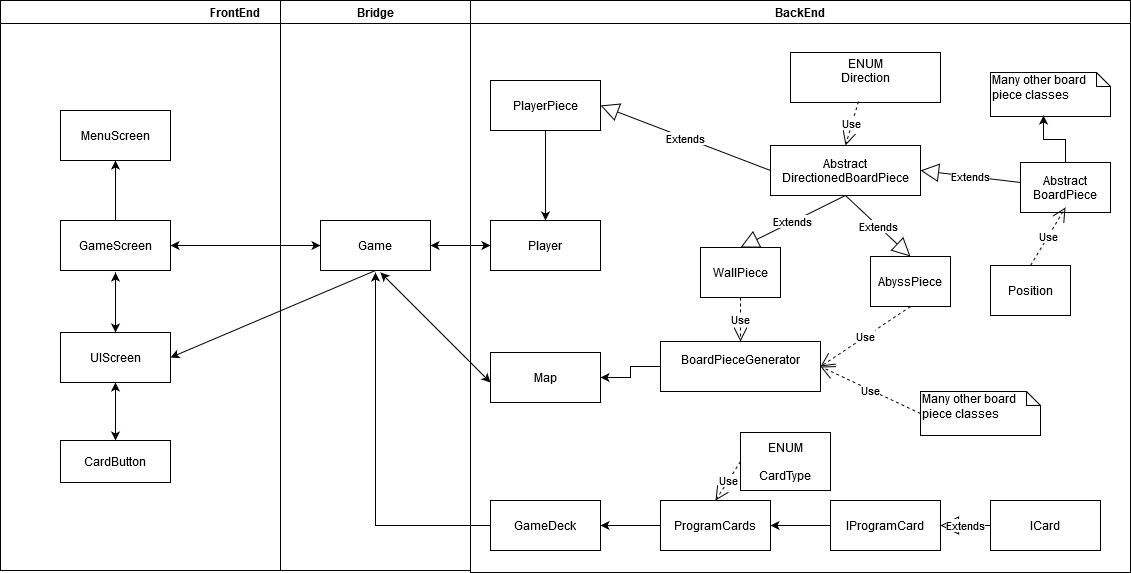

The diagram above was exported from draw.io. Its source (the exported page's mxGraphModel, read from the mxfile embedded in the PNG):
<mxGraphModel dx="1563" dy="809" grid="1" gridSize="10" guides="1" tooltips="1" connect="1" arrows="1" fold="1" page="1" pageScale="1" pageWidth="1169" pageHeight="826" background="#ffffff" math="0" shadow="0">
  <root>
    <mxCell id="0" />
    <mxCell id="1" parent="0" />
    <mxCell id="2" value="FrontEnd" style="swimlane;whiteSpace=wrap" parent="1" vertex="1">
      <mxGeometry x="20" y="128" width="470" height="570" as="geometry" />
    </mxCell>
    <mxCell id="7" value="MenuScreen" style="" parent="2" vertex="1">
      <mxGeometry x="60" y="110" width="110" height="50" as="geometry" />
    </mxCell>
    <mxCell id="9eGaK85S3nEyrXLigLb3-126" style="edgeStyle=orthogonalEdgeStyle;rounded=0;orthogonalLoop=1;jettySize=auto;html=1;" edge="1" parent="2" source="8" target="7">
      <mxGeometry relative="1" as="geometry" />
    </mxCell>
    <mxCell id="8" value="GameScreen" style="" parent="2" vertex="1">
      <mxGeometry x="60" y="220" width="110" height="50" as="geometry" />
    </mxCell>
    <mxCell id="3" value="Bridge" style="swimlane;whiteSpace=wrap;startSize=23;" parent="2" vertex="1">
      <mxGeometry x="280" width="190" height="570" as="geometry" />
    </mxCell>
    <mxCell id="15" value="Game" style="" parent="3" vertex="1">
      <mxGeometry x="40" y="220" width="110" height="50" as="geometry" />
    </mxCell>
    <mxCell id="9eGaK85S3nEyrXLigLb3-60" value="CardButton" style="" vertex="1" parent="2">
      <mxGeometry x="60" y="440" width="110" height="42" as="geometry" />
    </mxCell>
    <mxCell id="9eGaK85S3nEyrXLigLb3-94" value="" style="endArrow=classic;startArrow=classic;html=1;exitX=1;exitY=0.5;exitDx=0;exitDy=0;entryX=0;entryY=0.5;entryDx=0;entryDy=0;" edge="1" parent="2" source="8" target="15">
      <mxGeometry width="50" height="50" relative="1" as="geometry">
        <mxPoint x="420" y="282" as="sourcePoint" />
        <mxPoint x="470" y="232" as="targetPoint" />
      </mxGeometry>
    </mxCell>
    <mxCell id="9eGaK85S3nEyrXLigLb3-133" value="UIScreen" style="" vertex="1" parent="2">
      <mxGeometry x="60" y="332" width="110" height="50" as="geometry" />
    </mxCell>
    <mxCell id="9eGaK85S3nEyrXLigLb3-156" value="" style="endArrow=classic;html=1;entryX=1;entryY=0.5;entryDx=0;entryDy=0;exitX=0.5;exitY=1;exitDx=0;exitDy=0;" edge="1" parent="2" source="15" target="9eGaK85S3nEyrXLigLb3-133">
      <mxGeometry width="50" height="50" relative="1" as="geometry">
        <mxPoint x="370" y="272" as="sourcePoint" />
        <mxPoint x="820" y="192" as="targetPoint" />
      </mxGeometry>
    </mxCell>
    <mxCell id="9eGaK85S3nEyrXLigLb3-157" value="" style="endArrow=classic;startArrow=classic;html=1;entryX=0.5;entryY=1;entryDx=0;entryDy=0;exitX=0.5;exitY=0;exitDx=0;exitDy=0;" edge="1" parent="2" source="9eGaK85S3nEyrXLigLb3-60" target="9eGaK85S3nEyrXLigLb3-133">
      <mxGeometry width="50" height="50" relative="1" as="geometry">
        <mxPoint x="180" y="482" as="sourcePoint" />
        <mxPoint x="230" y="432" as="targetPoint" />
      </mxGeometry>
    </mxCell>
    <mxCell id="4" value="BackEnd" style="swimlane;whiteSpace=wrap" parent="1" vertex="1">
      <mxGeometry x="490" y="128" width="660" height="572" as="geometry" />
    </mxCell>
    <mxCell id="9eGaK85S3nEyrXLigLb3-46" value="Player" style="" vertex="1" parent="4">
      <mxGeometry x="20" y="220" width="110" height="50" as="geometry" />
    </mxCell>
    <mxCell id="9eGaK85S3nEyrXLigLb3-44" value="Map" style="" vertex="1" parent="4">
      <mxGeometry x="20" y="352" width="110" height="50" as="geometry" />
    </mxCell>
    <mxCell id="9eGaK85S3nEyrXLigLb3-51" value="" style="edgeStyle=orthogonalEdgeStyle;rounded=0;orthogonalLoop=1;jettySize=auto;html=1;entryX=1;entryY=0.5;entryDx=0;entryDy=0;" edge="1" parent="4" source="9eGaK85S3nEyrXLigLb3-43" target="9eGaK85S3nEyrXLigLb3-44">
      <mxGeometry relative="1" as="geometry">
        <Array as="points" />
      </mxGeometry>
    </mxCell>
    <mxCell id="9eGaK85S3nEyrXLigLb3-43" value="BoardPieceGenerator&#10;" style="" vertex="1" parent="4">
      <mxGeometry x="190" y="341" width="160" height="50" as="geometry" />
    </mxCell>
    <mxCell id="9eGaK85S3nEyrXLigLb3-63" value="ProgramCards" style="" vertex="1" parent="4">
      <mxGeometry x="190" y="500" width="110" height="50" as="geometry" />
    </mxCell>
    <mxCell id="9eGaK85S3nEyrXLigLb3-45" value="PlayerPiece" style="" vertex="1" parent="4">
      <mxGeometry x="20" y="80" width="110" height="50" as="geometry" />
    </mxCell>
    <mxCell id="9eGaK85S3nEyrXLigLb3-50" value="" style="edgeStyle=orthogonalEdgeStyle;rounded=0;orthogonalLoop=1;jettySize=auto;html=1;" edge="1" parent="4" source="9eGaK85S3nEyrXLigLb3-45" target="9eGaK85S3nEyrXLigLb3-46">
      <mxGeometry relative="1" as="geometry" />
    </mxCell>
    <mxCell id="9eGaK85S3nEyrXLigLb3-119" style="edgeStyle=orthogonalEdgeStyle;rounded=0;orthogonalLoop=1;jettySize=auto;html=1;exitX=0;exitY=0.5;exitDx=0;exitDy=0;entryX=1;entryY=0.5;entryDx=0;entryDy=0;" edge="1" parent="4" source="9eGaK85S3nEyrXLigLb3-83" target="9eGaK85S3nEyrXLigLb3-63">
      <mxGeometry relative="1" as="geometry" />
    </mxCell>
    <mxCell id="9eGaK85S3nEyrXLigLb3-83" value="IProgramCard" style="" vertex="1" parent="4">
      <mxGeometry x="360" y="500" width="110" height="50" as="geometry" />
    </mxCell>
    <mxCell id="9eGaK85S3nEyrXLigLb3-88" value="Abstract&#10;DirectionedBoardPiece" style="" vertex="1" parent="4">
      <mxGeometry x="300" y="145" width="150" height="50" as="geometry" />
    </mxCell>
    <mxCell id="9eGaK85S3nEyrXLigLb3-81" value="Position" style="" vertex="1" parent="4">
      <mxGeometry x="520" y="265" width="80" height="50" as="geometry" />
    </mxCell>
    <mxCell id="9eGaK85S3nEyrXLigLb3-106" value="WallPiece" style="" vertex="1" parent="4">
      <mxGeometry x="230" y="247" width="80" height="50" as="geometry" />
    </mxCell>
    <mxCell id="9eGaK85S3nEyrXLigLb3-108" value="Extends" style="endArrow=block;endSize=16;endFill=0;html=1;entryX=0.5;entryY=0;entryDx=0;entryDy=0;exitX=0.5;exitY=1;exitDx=0;exitDy=0;" edge="1" parent="4" source="9eGaK85S3nEyrXLigLb3-88" target="9eGaK85S3nEyrXLigLb3-106">
      <mxGeometry width="160" relative="1" as="geometry">
        <mxPoint x="170" y="135" as="sourcePoint" />
        <mxPoint x="330" y="135" as="targetPoint" />
      </mxGeometry>
    </mxCell>
    <mxCell id="9eGaK85S3nEyrXLigLb3-109" value="AbyssPiece" style="" vertex="1" parent="4">
      <mxGeometry x="400" y="256" width="80" height="50" as="geometry" />
    </mxCell>
    <mxCell id="9eGaK85S3nEyrXLigLb3-110" value="Extends" style="endArrow=block;endSize=16;endFill=0;html=1;entryX=0.5;entryY=0;entryDx=0;entryDy=0;exitX=0.5;exitY=1;exitDx=0;exitDy=0;" edge="1" parent="4" source="9eGaK85S3nEyrXLigLb3-88" target="9eGaK85S3nEyrXLigLb3-109">
      <mxGeometry width="160" relative="1" as="geometry">
        <mxPoint x="170" y="135" as="sourcePoint" />
        <mxPoint x="330" y="135" as="targetPoint" />
      </mxGeometry>
    </mxCell>
    <mxCell id="9eGaK85S3nEyrXLigLb3-111" value="Use" style="endArrow=open;endSize=12;dashed=1;html=1;entryX=1;entryY=0.5;entryDx=0;entryDy=0;exitX=0.5;exitY=1;exitDx=0;exitDy=0;" edge="1" parent="4" source="9eGaK85S3nEyrXLigLb3-109" target="9eGaK85S3nEyrXLigLb3-43">
      <mxGeometry width="160" relative="1" as="geometry">
        <mxPoint x="170" y="135" as="sourcePoint" />
        <mxPoint x="330" y="340" as="targetPoint" />
      </mxGeometry>
    </mxCell>
    <mxCell id="9eGaK85S3nEyrXLigLb3-112" value="Use" style="endArrow=open;endSize=12;dashed=1;html=1;entryX=0.5;entryY=0;entryDx=0;entryDy=0;exitX=0.5;exitY=1;exitDx=0;exitDy=0;" edge="1" parent="4" source="9eGaK85S3nEyrXLigLb3-106" target="9eGaK85S3nEyrXLigLb3-43">
      <mxGeometry width="160" relative="1" as="geometry">
        <mxPoint x="170" y="135" as="sourcePoint" />
        <mxPoint x="250" y="315" as="targetPoint" />
      </mxGeometry>
    </mxCell>
    <mxCell id="9eGaK85S3nEyrXLigLb3-114" value="Many other board piece classes" style="shape=note;whiteSpace=wrap;html=1;size=14;verticalAlign=top;align=left;spacingTop=-6;" vertex="1" parent="4">
      <mxGeometry x="450" y="391" width="120" height="44" as="geometry" />
    </mxCell>
    <mxCell id="9eGaK85S3nEyrXLigLb3-113" value="Use" style="endArrow=open;endSize=12;dashed=1;html=1;entryX=1;entryY=0.5;entryDx=0;entryDy=0;exitX=0;exitY=0.5;exitDx=0;exitDy=0;exitPerimeter=0;" edge="1" parent="4" source="9eGaK85S3nEyrXLigLb3-114" target="9eGaK85S3nEyrXLigLb3-43">
      <mxGeometry width="160" relative="1" as="geometry">
        <mxPoint x="460" y="357" as="sourcePoint" />
        <mxPoint x="350" y="347" as="targetPoint" />
      </mxGeometry>
    </mxCell>
    <mxCell id="9eGaK85S3nEyrXLigLb3-115" value="Extends" style="endArrow=block;endSize=16;endFill=0;html=1;exitX=0;exitY=0.5;exitDx=0;exitDy=0;entryX=1;entryY=0.5;entryDx=0;entryDy=0;" edge="1" parent="4" source="9eGaK85S3nEyrXLigLb3-88" target="9eGaK85S3nEyrXLigLb3-45">
      <mxGeometry width="160" relative="1" as="geometry">
        <mxPoint x="250" y="192" as="sourcePoint" />
        <mxPoint x="420" y="42" as="targetPoint" />
        <Array as="points" />
      </mxGeometry>
    </mxCell>
    <mxCell id="9eGaK85S3nEyrXLigLb3-117" value="ENUM&#10;&#10;CardType" style="" vertex="1" parent="4">
      <mxGeometry x="270" y="432" width="90" height="58" as="geometry" />
    </mxCell>
    <mxCell id="9eGaK85S3nEyrXLigLb3-118" value="Use" style="endArrow=open;endSize=12;dashed=1;html=1;entryX=0.5;entryY=0;entryDx=0;entryDy=0;exitX=0;exitY=0.5;exitDx=0;exitDy=0;" edge="1" parent="4" source="9eGaK85S3nEyrXLigLb3-117" target="9eGaK85S3nEyrXLigLb3-63">
      <mxGeometry width="160" relative="1" as="geometry">
        <mxPoint x="80" y="222" as="sourcePoint" />
        <mxPoint x="240" y="222" as="targetPoint" />
      </mxGeometry>
    </mxCell>
    <mxCell id="9eGaK85S3nEyrXLigLb3-122" value="ENUM&#10;Direction&#10;" style="" vertex="1" parent="4">
      <mxGeometry x="320" y="52" width="150" height="50" as="geometry" />
    </mxCell>
    <mxCell id="9eGaK85S3nEyrXLigLb3-123" value="Use" style="endArrow=open;endSize=12;dashed=1;html=1;entryX=0.5;entryY=0;entryDx=0;entryDy=0;exitX=0.453;exitY=0.98;exitDx=0;exitDy=0;exitPerimeter=0;" edge="1" parent="4" source="9eGaK85S3nEyrXLigLb3-122" target="9eGaK85S3nEyrXLigLb3-88">
      <mxGeometry width="160" relative="1" as="geometry">
        <mxPoint x="382.95000000000005" y="92" as="sourcePoint" />
        <mxPoint x="220" y="210" as="targetPoint" />
      </mxGeometry>
    </mxCell>
    <mxCell id="9eGaK85S3nEyrXLigLb3-137" value="Many other board piece classes" style="shape=note;whiteSpace=wrap;html=1;size=14;verticalAlign=top;align=left;spacingTop=-6;" vertex="1" parent="4">
      <mxGeometry x="520" y="72" width="120" height="44" as="geometry" />
    </mxCell>
    <mxCell id="9eGaK85S3nEyrXLigLb3-152" value="GameDeck" style="" vertex="1" parent="4">
      <mxGeometry x="20" y="500" width="110" height="50" as="geometry" />
    </mxCell>
    <mxCell id="9eGaK85S3nEyrXLigLb3-66" style="edgeStyle=orthogonalEdgeStyle;rounded=0;orthogonalLoop=1;jettySize=auto;html=1;entryX=1;entryY=0.5;entryDx=0;entryDy=0;" edge="1" parent="4" source="9eGaK85S3nEyrXLigLb3-63" target="9eGaK85S3nEyrXLigLb3-152">
      <mxGeometry relative="1" as="geometry" />
    </mxCell>
    <mxCell id="9eGaK85S3nEyrXLigLb3-82" value="ICard" style="" vertex="1" parent="1">
      <mxGeometry x="1010" y="628" width="110" height="50" as="geometry" />
    </mxCell>
    <mxCell id="9eGaK85S3nEyrXLigLb3-125" value="" style="edgeStyle=orthogonalEdgeStyle;rounded=0;orthogonalLoop=1;jettySize=auto;html=1;entryX=0.442;entryY=0.977;entryDx=0;entryDy=0;entryPerimeter=0;" edge="1" parent="1" source="9eGaK85S3nEyrXLigLb3-91" target="9eGaK85S3nEyrXLigLb3-137">
      <mxGeometry relative="1" as="geometry">
        <mxPoint x="1085" y="210" as="targetPoint" />
      </mxGeometry>
    </mxCell>
    <mxCell id="9eGaK85S3nEyrXLigLb3-91" value="Abstract&#10;BoardPiece" style="" vertex="1" parent="1">
      <mxGeometry x="1040" y="290" width="90" height="50" as="geometry" />
    </mxCell>
    <mxCell id="9eGaK85S3nEyrXLigLb3-92" value="" style="endArrow=classic;startArrow=classic;html=1;entryX=0;entryY=0.5;entryDx=0;entryDy=0;exitX=1;exitY=0.5;exitDx=0;exitDy=0;" edge="1" parent="1" source="15" target="9eGaK85S3nEyrXLigLb3-46">
      <mxGeometry width="50" height="50" relative="1" as="geometry">
        <mxPoint x="440" y="410" as="sourcePoint" />
        <mxPoint x="490" y="360" as="targetPoint" />
      </mxGeometry>
    </mxCell>
    <mxCell id="9eGaK85S3nEyrXLigLb3-96" value="Extends" style="endArrow=block;endSize=16;endFill=0;html=1;entryX=1;entryY=0.5;entryDx=0;entryDy=0;exitX=0;exitY=0.5;exitDx=0;exitDy=0;" edge="1" parent="1" target="9eGaK85S3nEyrXLigLb3-88">
      <mxGeometry width="160" relative="1" as="geometry">
        <mxPoint x="1040" y="310" as="sourcePoint" />
        <mxPoint x="820" y="293" as="targetPoint" />
      </mxGeometry>
    </mxCell>
    <mxCell id="9eGaK85S3nEyrXLigLb3-97" value="Use" style="endArrow=open;endSize=12;dashed=1;html=1;exitX=0.5;exitY=0;exitDx=0;exitDy=0;entryX=0.5;entryY=1;entryDx=0;entryDy=0;" edge="1" parent="1" source="9eGaK85S3nEyrXLigLb3-81">
      <mxGeometry width="160" relative="1" as="geometry">
        <mxPoint x="660" y="293" as="sourcePoint" />
        <mxPoint x="1085" y="335" as="targetPoint" />
      </mxGeometry>
    </mxCell>
    <mxCell id="9eGaK85S3nEyrXLigLb3-102" value="Extends" style="endArrow=block;endSize=16;endFill=0;html=1;exitX=0;exitY=0.5;exitDx=0;exitDy=0;entryX=1;entryY=0.5;entryDx=0;entryDy=0;" edge="1" parent="1" source="9eGaK85S3nEyrXLigLb3-82" target="9eGaK85S3nEyrXLigLb3-83">
      <mxGeometry width="160" relative="1" as="geometry">
        <mxPoint x="700" y="368" as="sourcePoint" />
        <mxPoint x="860" y="368" as="targetPoint" />
      </mxGeometry>
    </mxCell>
    <mxCell id="9eGaK85S3nEyrXLigLb3-127" value="" style="endArrow=classic;startArrow=classic;html=1;exitX=0.5;exitY=0;exitDx=0;exitDy=0;" edge="1" parent="1" source="9eGaK85S3nEyrXLigLb3-133">
      <mxGeometry width="50" height="50" relative="1" as="geometry">
        <mxPoint x="170" y="480" as="sourcePoint" />
        <mxPoint x="135" y="400" as="targetPoint" />
      </mxGeometry>
    </mxCell>
    <mxCell id="9eGaK85S3nEyrXLigLb3-128" value="" style="endArrow=classic;startArrow=classic;html=1;" edge="1" parent="1">
      <mxGeometry width="50" height="50" relative="1" as="geometry">
        <mxPoint x="400" y="400" as="sourcePoint" />
        <mxPoint x="510" y="510" as="targetPoint" />
        <Array as="points" />
      </mxGeometry>
    </mxCell>
    <mxCell id="9eGaK85S3nEyrXLigLb3-154" style="edgeStyle=orthogonalEdgeStyle;rounded=0;orthogonalLoop=1;jettySize=auto;html=1;" edge="1" parent="1" source="9eGaK85S3nEyrXLigLb3-152">
      <mxGeometry relative="1" as="geometry">
        <mxPoint x="395" y="400" as="targetPoint" />
      </mxGeometry>
    </mxCell>
  </root>
</mxGraphModel>